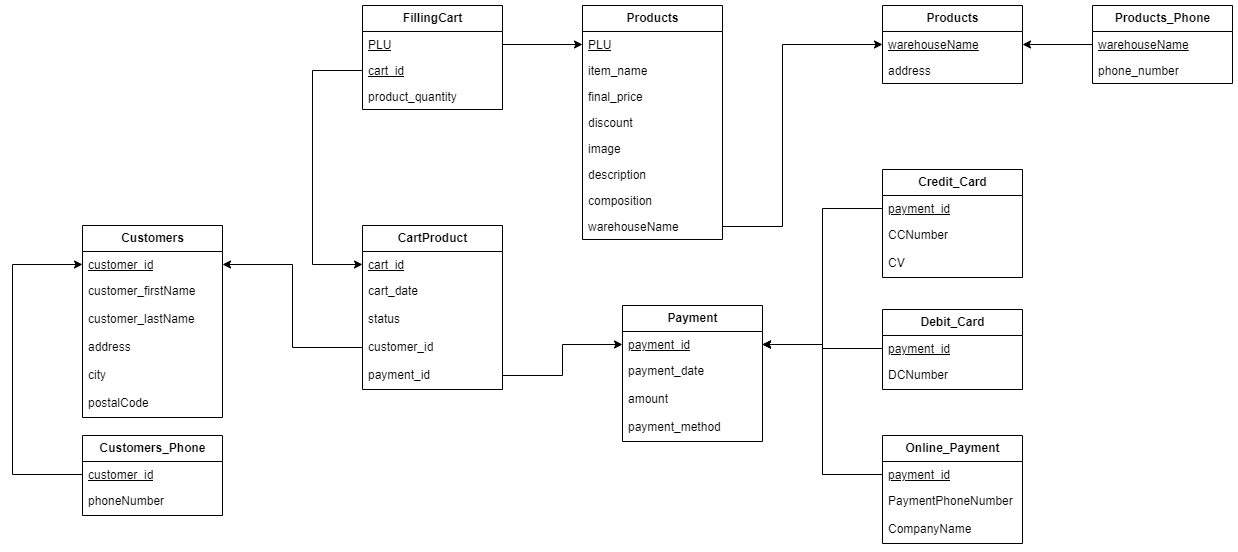

The diagram above was exported from draw.io. Its source (the exported page's mxGraphModel, read from the mxfile embedded in the PNG):
<mxGraphModel dx="2861" dy="804" grid="1" gridSize="10" guides="1" tooltips="1" connect="1" arrows="1" fold="1" page="1" pageScale="1" pageWidth="1600" pageHeight="900" math="0" shadow="0">
  <root>
    <mxCell id="0" />
    <mxCell id="1" parent="0" />
    <mxCell id="2ccDe61teGAmqaY6fm5d-1" value="&lt;b&gt;Products&lt;/b&gt;" style="swimlane;fontStyle=0;childLayout=stackLayout;horizontal=1;startSize=26;fillColor=none;horizontalStack=0;resizeParent=1;resizeParentMax=0;resizeLast=0;collapsible=1;marginBottom=0;html=1;" vertex="1" parent="1">
      <mxGeometry x="440" y="260" width="140" height="234" as="geometry" />
    </mxCell>
    <mxCell id="2ccDe61teGAmqaY6fm5d-2" value="&lt;u&gt;PLU&lt;/u&gt;" style="text;strokeColor=none;fillColor=none;align=left;verticalAlign=top;spacingLeft=4;spacingRight=4;overflow=hidden;rotatable=0;points=[[0,0.5],[1,0.5]];portConstraint=eastwest;whiteSpace=wrap;html=1;" vertex="1" parent="2ccDe61teGAmqaY6fm5d-1">
      <mxGeometry y="26" width="140" height="26" as="geometry" />
    </mxCell>
    <mxCell id="2ccDe61teGAmqaY6fm5d-3" value="item_name" style="text;strokeColor=none;fillColor=none;align=left;verticalAlign=top;spacingLeft=4;spacingRight=4;overflow=hidden;rotatable=0;points=[[0,0.5],[1,0.5]];portConstraint=eastwest;whiteSpace=wrap;html=1;" vertex="1" parent="2ccDe61teGAmqaY6fm5d-1">
      <mxGeometry y="52" width="140" height="26" as="geometry" />
    </mxCell>
    <mxCell id="2ccDe61teGAmqaY6fm5d-4" value="final_price" style="text;strokeColor=none;fillColor=none;align=left;verticalAlign=top;spacingLeft=4;spacingRight=4;overflow=hidden;rotatable=0;points=[[0,0.5],[1,0.5]];portConstraint=eastwest;whiteSpace=wrap;html=1;" vertex="1" parent="2ccDe61teGAmqaY6fm5d-1">
      <mxGeometry y="78" width="140" height="26" as="geometry" />
    </mxCell>
    <mxCell id="2ccDe61teGAmqaY6fm5d-6" value="discount" style="text;strokeColor=none;fillColor=none;align=left;verticalAlign=top;spacingLeft=4;spacingRight=4;overflow=hidden;rotatable=0;points=[[0,0.5],[1,0.5]];portConstraint=eastwest;whiteSpace=wrap;html=1;" vertex="1" parent="2ccDe61teGAmqaY6fm5d-1">
      <mxGeometry y="104" width="140" height="26" as="geometry" />
    </mxCell>
    <mxCell id="2ccDe61teGAmqaY6fm5d-5" value="image" style="text;strokeColor=none;fillColor=none;align=left;verticalAlign=top;spacingLeft=4;spacingRight=4;overflow=hidden;rotatable=0;points=[[0,0.5],[1,0.5]];portConstraint=eastwest;whiteSpace=wrap;html=1;" vertex="1" parent="2ccDe61teGAmqaY6fm5d-1">
      <mxGeometry y="130" width="140" height="26" as="geometry" />
    </mxCell>
    <mxCell id="2ccDe61teGAmqaY6fm5d-8" value="description" style="text;strokeColor=none;fillColor=none;align=left;verticalAlign=top;spacingLeft=4;spacingRight=4;overflow=hidden;rotatable=0;points=[[0,0.5],[1,0.5]];portConstraint=eastwest;whiteSpace=wrap;html=1;" vertex="1" parent="2ccDe61teGAmqaY6fm5d-1">
      <mxGeometry y="156" width="140" height="26" as="geometry" />
    </mxCell>
    <mxCell id="2ccDe61teGAmqaY6fm5d-7" value="composition" style="text;strokeColor=none;fillColor=none;align=left;verticalAlign=top;spacingLeft=4;spacingRight=4;overflow=hidden;rotatable=0;points=[[0,0.5],[1,0.5]];portConstraint=eastwest;whiteSpace=wrap;html=1;" vertex="1" parent="2ccDe61teGAmqaY6fm5d-1">
      <mxGeometry y="182" width="140" height="26" as="geometry" />
    </mxCell>
    <mxCell id="2ccDe61teGAmqaY6fm5d-9" value="warehouseName" style="text;strokeColor=none;fillColor=none;align=left;verticalAlign=top;spacingLeft=4;spacingRight=4;overflow=hidden;rotatable=0;points=[[0,0.5],[1,0.5]];portConstraint=eastwest;whiteSpace=wrap;html=1;" vertex="1" parent="2ccDe61teGAmqaY6fm5d-1">
      <mxGeometry y="208" width="140" height="26" as="geometry" />
    </mxCell>
    <mxCell id="2ccDe61teGAmqaY6fm5d-10" value="&lt;b&gt;Products&lt;/b&gt;" style="swimlane;fontStyle=0;childLayout=stackLayout;horizontal=1;startSize=26;fillColor=none;horizontalStack=0;resizeParent=1;resizeParentMax=0;resizeLast=0;collapsible=1;marginBottom=0;html=1;" vertex="1" parent="1">
      <mxGeometry x="740" y="260" width="140" height="78" as="geometry" />
    </mxCell>
    <mxCell id="2ccDe61teGAmqaY6fm5d-11" value="&lt;u&gt;warehouseName&lt;/u&gt;" style="text;strokeColor=none;fillColor=none;align=left;verticalAlign=top;spacingLeft=4;spacingRight=4;overflow=hidden;rotatable=0;points=[[0,0.5],[1,0.5]];portConstraint=eastwest;whiteSpace=wrap;html=1;" vertex="1" parent="2ccDe61teGAmqaY6fm5d-10">
      <mxGeometry y="26" width="140" height="26" as="geometry" />
    </mxCell>
    <mxCell id="2ccDe61teGAmqaY6fm5d-12" value="address" style="text;strokeColor=none;fillColor=none;align=left;verticalAlign=top;spacingLeft=4;spacingRight=4;overflow=hidden;rotatable=0;points=[[0,0.5],[1,0.5]];portConstraint=eastwest;whiteSpace=wrap;html=1;" vertex="1" parent="2ccDe61teGAmqaY6fm5d-10">
      <mxGeometry y="52" width="140" height="26" as="geometry" />
    </mxCell>
    <mxCell id="2ccDe61teGAmqaY6fm5d-19" value="&lt;b&gt;Products_Phone&lt;/b&gt;" style="swimlane;fontStyle=0;childLayout=stackLayout;horizontal=1;startSize=26;fillColor=none;horizontalStack=0;resizeParent=1;resizeParentMax=0;resizeLast=0;collapsible=1;marginBottom=0;html=1;" vertex="1" parent="1">
      <mxGeometry x="950" y="260" width="140" height="78" as="geometry" />
    </mxCell>
    <mxCell id="2ccDe61teGAmqaY6fm5d-20" value="&lt;u&gt;warehouseName&lt;/u&gt;" style="text;strokeColor=none;fillColor=none;align=left;verticalAlign=top;spacingLeft=4;spacingRight=4;overflow=hidden;rotatable=0;points=[[0,0.5],[1,0.5]];portConstraint=eastwest;whiteSpace=wrap;html=1;" vertex="1" parent="2ccDe61teGAmqaY6fm5d-19">
      <mxGeometry y="26" width="140" height="26" as="geometry" />
    </mxCell>
    <mxCell id="2ccDe61teGAmqaY6fm5d-21" value="phone_number" style="text;strokeColor=none;fillColor=none;align=left;verticalAlign=top;spacingLeft=4;spacingRight=4;overflow=hidden;rotatable=0;points=[[0,0.5],[1,0.5]];portConstraint=eastwest;whiteSpace=wrap;html=1;" vertex="1" parent="2ccDe61teGAmqaY6fm5d-19">
      <mxGeometry y="52" width="140" height="26" as="geometry" />
    </mxCell>
    <mxCell id="2ccDe61teGAmqaY6fm5d-22" value="&lt;b&gt;FillingCart&lt;/b&gt;" style="swimlane;fontStyle=0;childLayout=stackLayout;horizontal=1;startSize=26;fillColor=none;horizontalStack=0;resizeParent=1;resizeParentMax=0;resizeLast=0;collapsible=1;marginBottom=0;html=1;" vertex="1" parent="1">
      <mxGeometry x="220" y="260" width="140" height="104" as="geometry" />
    </mxCell>
    <mxCell id="2ccDe61teGAmqaY6fm5d-23" value="&lt;u&gt;PLU&lt;/u&gt;" style="text;strokeColor=none;fillColor=none;align=left;verticalAlign=top;spacingLeft=4;spacingRight=4;overflow=hidden;rotatable=0;points=[[0,0.5],[1,0.5]];portConstraint=eastwest;whiteSpace=wrap;html=1;" vertex="1" parent="2ccDe61teGAmqaY6fm5d-22">
      <mxGeometry y="26" width="140" height="26" as="geometry" />
    </mxCell>
    <mxCell id="2ccDe61teGAmqaY6fm5d-24" value="&lt;u&gt;cart_id&lt;/u&gt;" style="text;strokeColor=none;fillColor=none;align=left;verticalAlign=top;spacingLeft=4;spacingRight=4;overflow=hidden;rotatable=0;points=[[0,0.5],[1,0.5]];portConstraint=eastwest;whiteSpace=wrap;html=1;" vertex="1" parent="2ccDe61teGAmqaY6fm5d-22">
      <mxGeometry y="52" width="140" height="26" as="geometry" />
    </mxCell>
    <mxCell id="2ccDe61teGAmqaY6fm5d-25" value="product_quantity" style="text;strokeColor=none;fillColor=none;align=left;verticalAlign=top;spacingLeft=4;spacingRight=4;overflow=hidden;rotatable=0;points=[[0,0.5],[1,0.5]];portConstraint=eastwest;whiteSpace=wrap;html=1;" vertex="1" parent="2ccDe61teGAmqaY6fm5d-22">
      <mxGeometry y="78" width="140" height="26" as="geometry" />
    </mxCell>
    <mxCell id="2ccDe61teGAmqaY6fm5d-32" value="&lt;b&gt;CartProduct&lt;/b&gt;" style="swimlane;fontStyle=0;childLayout=stackLayout;horizontal=1;startSize=26;fillColor=none;horizontalStack=0;resizeParent=1;resizeParentMax=0;resizeLast=0;collapsible=1;marginBottom=0;html=1;" vertex="1" parent="1">
      <mxGeometry x="220" y="480" width="140" height="164" as="geometry" />
    </mxCell>
    <mxCell id="2ccDe61teGAmqaY6fm5d-33" value="&lt;u&gt;cart_id&lt;/u&gt;" style="text;strokeColor=none;fillColor=none;align=left;verticalAlign=top;spacingLeft=4;spacingRight=4;overflow=hidden;rotatable=0;points=[[0,0.5],[1,0.5]];portConstraint=eastwest;whiteSpace=wrap;html=1;" vertex="1" parent="2ccDe61teGAmqaY6fm5d-32">
      <mxGeometry y="26" width="140" height="26" as="geometry" />
    </mxCell>
    <mxCell id="2ccDe61teGAmqaY6fm5d-34" value="cart_date" style="text;strokeColor=none;fillColor=none;align=left;verticalAlign=top;spacingLeft=4;spacingRight=4;overflow=hidden;rotatable=0;points=[[0,0.5],[1,0.5]];portConstraint=eastwest;whiteSpace=wrap;html=1;" vertex="1" parent="2ccDe61teGAmqaY6fm5d-32">
      <mxGeometry y="52" width="140" height="28" as="geometry" />
    </mxCell>
    <mxCell id="2ccDe61teGAmqaY6fm5d-35" value="status" style="text;strokeColor=none;fillColor=none;align=left;verticalAlign=top;spacingLeft=4;spacingRight=4;overflow=hidden;rotatable=0;points=[[0,0.5],[1,0.5]];portConstraint=eastwest;whiteSpace=wrap;html=1;" vertex="1" parent="2ccDe61teGAmqaY6fm5d-32">
      <mxGeometry y="80" width="140" height="28" as="geometry" />
    </mxCell>
    <mxCell id="2ccDe61teGAmqaY6fm5d-37" value="customer_id" style="text;strokeColor=none;fillColor=none;align=left;verticalAlign=top;spacingLeft=4;spacingRight=4;overflow=hidden;rotatable=0;points=[[0,0.5],[1,0.5]];portConstraint=eastwest;whiteSpace=wrap;html=1;" vertex="1" parent="2ccDe61teGAmqaY6fm5d-32">
      <mxGeometry y="108" width="140" height="28" as="geometry" />
    </mxCell>
    <mxCell id="2ccDe61teGAmqaY6fm5d-36" value="payment_id" style="text;strokeColor=none;fillColor=none;align=left;verticalAlign=top;spacingLeft=4;spacingRight=4;overflow=hidden;rotatable=0;points=[[0,0.5],[1,0.5]];portConstraint=eastwest;whiteSpace=wrap;html=1;" vertex="1" parent="2ccDe61teGAmqaY6fm5d-32">
      <mxGeometry y="136" width="140" height="28" as="geometry" />
    </mxCell>
    <mxCell id="2ccDe61teGAmqaY6fm5d-38" value="&lt;b&gt;Customers&lt;/b&gt;" style="swimlane;fontStyle=0;childLayout=stackLayout;horizontal=1;startSize=26;fillColor=none;horizontalStack=0;resizeParent=1;resizeParentMax=0;resizeLast=0;collapsible=1;marginBottom=0;html=1;" vertex="1" parent="1">
      <mxGeometry x="-60" y="480" width="140" height="192" as="geometry" />
    </mxCell>
    <mxCell id="2ccDe61teGAmqaY6fm5d-39" value="&lt;u&gt;customer_id&lt;/u&gt;" style="text;strokeColor=none;fillColor=none;align=left;verticalAlign=top;spacingLeft=4;spacingRight=4;overflow=hidden;rotatable=0;points=[[0,0.5],[1,0.5]];portConstraint=eastwest;whiteSpace=wrap;html=1;" vertex="1" parent="2ccDe61teGAmqaY6fm5d-38">
      <mxGeometry y="26" width="140" height="26" as="geometry" />
    </mxCell>
    <mxCell id="2ccDe61teGAmqaY6fm5d-40" value="customer_firstName" style="text;strokeColor=none;fillColor=none;align=left;verticalAlign=top;spacingLeft=4;spacingRight=4;overflow=hidden;rotatable=0;points=[[0,0.5],[1,0.5]];portConstraint=eastwest;whiteSpace=wrap;html=1;" vertex="1" parent="2ccDe61teGAmqaY6fm5d-38">
      <mxGeometry y="52" width="140" height="28" as="geometry" />
    </mxCell>
    <mxCell id="2ccDe61teGAmqaY6fm5d-41" value="customer_lastName" style="text;strokeColor=none;fillColor=none;align=left;verticalAlign=top;spacingLeft=4;spacingRight=4;overflow=hidden;rotatable=0;points=[[0,0.5],[1,0.5]];portConstraint=eastwest;whiteSpace=wrap;html=1;" vertex="1" parent="2ccDe61teGAmqaY6fm5d-38">
      <mxGeometry y="80" width="140" height="28" as="geometry" />
    </mxCell>
    <mxCell id="2ccDe61teGAmqaY6fm5d-42" value="address" style="text;strokeColor=none;fillColor=none;align=left;verticalAlign=top;spacingLeft=4;spacingRight=4;overflow=hidden;rotatable=0;points=[[0,0.5],[1,0.5]];portConstraint=eastwest;whiteSpace=wrap;html=1;" vertex="1" parent="2ccDe61teGAmqaY6fm5d-38">
      <mxGeometry y="108" width="140" height="28" as="geometry" />
    </mxCell>
    <mxCell id="2ccDe61teGAmqaY6fm5d-43" value="city" style="text;strokeColor=none;fillColor=none;align=left;verticalAlign=top;spacingLeft=4;spacingRight=4;overflow=hidden;rotatable=0;points=[[0,0.5],[1,0.5]];portConstraint=eastwest;whiteSpace=wrap;html=1;" vertex="1" parent="2ccDe61teGAmqaY6fm5d-38">
      <mxGeometry y="136" width="140" height="28" as="geometry" />
    </mxCell>
    <mxCell id="2ccDe61teGAmqaY6fm5d-44" value="postalCode" style="text;strokeColor=none;fillColor=none;align=left;verticalAlign=top;spacingLeft=4;spacingRight=4;overflow=hidden;rotatable=0;points=[[0,0.5],[1,0.5]];portConstraint=eastwest;whiteSpace=wrap;html=1;" vertex="1" parent="2ccDe61teGAmqaY6fm5d-38">
      <mxGeometry y="164" width="140" height="28" as="geometry" />
    </mxCell>
    <mxCell id="2ccDe61teGAmqaY6fm5d-45" value="&lt;b&gt;Customers_Phone&lt;/b&gt;" style="swimlane;fontStyle=0;childLayout=stackLayout;horizontal=1;startSize=26;fillColor=none;horizontalStack=0;resizeParent=1;resizeParentMax=0;resizeLast=0;collapsible=1;marginBottom=0;html=1;" vertex="1" parent="1">
      <mxGeometry x="-60" y="690" width="140" height="80" as="geometry" />
    </mxCell>
    <mxCell id="2ccDe61teGAmqaY6fm5d-46" value="&lt;u&gt;customer_id&lt;/u&gt;" style="text;strokeColor=none;fillColor=none;align=left;verticalAlign=top;spacingLeft=4;spacingRight=4;overflow=hidden;rotatable=0;points=[[0,0.5],[1,0.5]];portConstraint=eastwest;whiteSpace=wrap;html=1;" vertex="1" parent="2ccDe61teGAmqaY6fm5d-45">
      <mxGeometry y="26" width="140" height="26" as="geometry" />
    </mxCell>
    <mxCell id="2ccDe61teGAmqaY6fm5d-47" value="phoneNumber" style="text;strokeColor=none;fillColor=none;align=left;verticalAlign=top;spacingLeft=4;spacingRight=4;overflow=hidden;rotatable=0;points=[[0,0.5],[1,0.5]];portConstraint=eastwest;whiteSpace=wrap;html=1;" vertex="1" parent="2ccDe61teGAmqaY6fm5d-45">
      <mxGeometry y="52" width="140" height="28" as="geometry" />
    </mxCell>
    <mxCell id="2ccDe61teGAmqaY6fm5d-52" value="&lt;b&gt;Payment&lt;/b&gt;" style="swimlane;fontStyle=0;childLayout=stackLayout;horizontal=1;startSize=26;fillColor=none;horizontalStack=0;resizeParent=1;resizeParentMax=0;resizeLast=0;collapsible=1;marginBottom=0;html=1;" vertex="1" parent="1">
      <mxGeometry x="480" y="560" width="140" height="136" as="geometry" />
    </mxCell>
    <mxCell id="2ccDe61teGAmqaY6fm5d-53" value="&lt;u&gt;payment_id&lt;/u&gt;" style="text;strokeColor=none;fillColor=none;align=left;verticalAlign=top;spacingLeft=4;spacingRight=4;overflow=hidden;rotatable=0;points=[[0,0.5],[1,0.5]];portConstraint=eastwest;whiteSpace=wrap;html=1;" vertex="1" parent="2ccDe61teGAmqaY6fm5d-52">
      <mxGeometry y="26" width="140" height="26" as="geometry" />
    </mxCell>
    <mxCell id="2ccDe61teGAmqaY6fm5d-54" value="payment_date" style="text;strokeColor=none;fillColor=none;align=left;verticalAlign=top;spacingLeft=4;spacingRight=4;overflow=hidden;rotatable=0;points=[[0,0.5],[1,0.5]];portConstraint=eastwest;whiteSpace=wrap;html=1;" vertex="1" parent="2ccDe61teGAmqaY6fm5d-52">
      <mxGeometry y="52" width="140" height="28" as="geometry" />
    </mxCell>
    <mxCell id="2ccDe61teGAmqaY6fm5d-55" value="amount" style="text;strokeColor=none;fillColor=none;align=left;verticalAlign=top;spacingLeft=4;spacingRight=4;overflow=hidden;rotatable=0;points=[[0,0.5],[1,0.5]];portConstraint=eastwest;whiteSpace=wrap;html=1;" vertex="1" parent="2ccDe61teGAmqaY6fm5d-52">
      <mxGeometry y="80" width="140" height="28" as="geometry" />
    </mxCell>
    <mxCell id="2ccDe61teGAmqaY6fm5d-56" value="payment_method" style="text;strokeColor=none;fillColor=none;align=left;verticalAlign=top;spacingLeft=4;spacingRight=4;overflow=hidden;rotatable=0;points=[[0,0.5],[1,0.5]];portConstraint=eastwest;whiteSpace=wrap;html=1;" vertex="1" parent="2ccDe61teGAmqaY6fm5d-52">
      <mxGeometry y="108" width="140" height="28" as="geometry" />
    </mxCell>
    <mxCell id="2ccDe61teGAmqaY6fm5d-58" value="&lt;b&gt;Credit_Card&lt;/b&gt;" style="swimlane;fontStyle=0;childLayout=stackLayout;horizontal=1;startSize=26;fillColor=none;horizontalStack=0;resizeParent=1;resizeParentMax=0;resizeLast=0;collapsible=1;marginBottom=0;html=1;" vertex="1" parent="1">
      <mxGeometry x="740" y="424" width="140" height="108" as="geometry" />
    </mxCell>
    <mxCell id="2ccDe61teGAmqaY6fm5d-59" value="&lt;u&gt;payment_id&lt;/u&gt;" style="text;strokeColor=none;fillColor=none;align=left;verticalAlign=top;spacingLeft=4;spacingRight=4;overflow=hidden;rotatable=0;points=[[0,0.5],[1,0.5]];portConstraint=eastwest;whiteSpace=wrap;html=1;" vertex="1" parent="2ccDe61teGAmqaY6fm5d-58">
      <mxGeometry y="26" width="140" height="26" as="geometry" />
    </mxCell>
    <mxCell id="2ccDe61teGAmqaY6fm5d-60" value="CCNumber" style="text;strokeColor=none;fillColor=none;align=left;verticalAlign=top;spacingLeft=4;spacingRight=4;overflow=hidden;rotatable=0;points=[[0,0.5],[1,0.5]];portConstraint=eastwest;whiteSpace=wrap;html=1;" vertex="1" parent="2ccDe61teGAmqaY6fm5d-58">
      <mxGeometry y="52" width="140" height="28" as="geometry" />
    </mxCell>
    <mxCell id="2ccDe61teGAmqaY6fm5d-61" value="CV" style="text;strokeColor=none;fillColor=none;align=left;verticalAlign=top;spacingLeft=4;spacingRight=4;overflow=hidden;rotatable=0;points=[[0,0.5],[1,0.5]];portConstraint=eastwest;whiteSpace=wrap;html=1;" vertex="1" parent="2ccDe61teGAmqaY6fm5d-58">
      <mxGeometry y="80" width="140" height="28" as="geometry" />
    </mxCell>
    <mxCell id="2ccDe61teGAmqaY6fm5d-63" value="&lt;b&gt;Debit_Card&lt;/b&gt;" style="swimlane;fontStyle=0;childLayout=stackLayout;horizontal=1;startSize=26;fillColor=none;horizontalStack=0;resizeParent=1;resizeParentMax=0;resizeLast=0;collapsible=1;marginBottom=0;html=1;" vertex="1" parent="1">
      <mxGeometry x="740" y="564" width="140" height="80" as="geometry" />
    </mxCell>
    <mxCell id="2ccDe61teGAmqaY6fm5d-64" value="&lt;u&gt;payment_id&lt;/u&gt;" style="text;strokeColor=none;fillColor=none;align=left;verticalAlign=top;spacingLeft=4;spacingRight=4;overflow=hidden;rotatable=0;points=[[0,0.5],[1,0.5]];portConstraint=eastwest;whiteSpace=wrap;html=1;" vertex="1" parent="2ccDe61teGAmqaY6fm5d-63">
      <mxGeometry y="26" width="140" height="26" as="geometry" />
    </mxCell>
    <mxCell id="2ccDe61teGAmqaY6fm5d-65" value="DCNumber" style="text;strokeColor=none;fillColor=none;align=left;verticalAlign=top;spacingLeft=4;spacingRight=4;overflow=hidden;rotatable=0;points=[[0,0.5],[1,0.5]];portConstraint=eastwest;whiteSpace=wrap;html=1;" vertex="1" parent="2ccDe61teGAmqaY6fm5d-63">
      <mxGeometry y="52" width="140" height="28" as="geometry" />
    </mxCell>
    <mxCell id="2ccDe61teGAmqaY6fm5d-67" value="&lt;b&gt;Online_Payment&lt;/b&gt;" style="swimlane;fontStyle=0;childLayout=stackLayout;horizontal=1;startSize=26;fillColor=none;horizontalStack=0;resizeParent=1;resizeParentMax=0;resizeLast=0;collapsible=1;marginBottom=0;html=1;" vertex="1" parent="1">
      <mxGeometry x="740" y="690" width="140" height="108" as="geometry" />
    </mxCell>
    <mxCell id="2ccDe61teGAmqaY6fm5d-68" value="&lt;u&gt;payment_id&lt;/u&gt;" style="text;strokeColor=none;fillColor=none;align=left;verticalAlign=top;spacingLeft=4;spacingRight=4;overflow=hidden;rotatable=0;points=[[0,0.5],[1,0.5]];portConstraint=eastwest;whiteSpace=wrap;html=1;" vertex="1" parent="2ccDe61teGAmqaY6fm5d-67">
      <mxGeometry y="26" width="140" height="26" as="geometry" />
    </mxCell>
    <mxCell id="2ccDe61teGAmqaY6fm5d-69" value="PaymentPhoneNumber" style="text;strokeColor=none;fillColor=none;align=left;verticalAlign=top;spacingLeft=4;spacingRight=4;overflow=hidden;rotatable=0;points=[[0,0.5],[1,0.5]];portConstraint=eastwest;whiteSpace=wrap;html=1;" vertex="1" parent="2ccDe61teGAmqaY6fm5d-67">
      <mxGeometry y="52" width="140" height="28" as="geometry" />
    </mxCell>
    <mxCell id="2ccDe61teGAmqaY6fm5d-70" value="CompanyName" style="text;strokeColor=none;fillColor=none;align=left;verticalAlign=top;spacingLeft=4;spacingRight=4;overflow=hidden;rotatable=0;points=[[0,0.5],[1,0.5]];portConstraint=eastwest;whiteSpace=wrap;html=1;" vertex="1" parent="2ccDe61teGAmqaY6fm5d-67">
      <mxGeometry y="80" width="140" height="28" as="geometry" />
    </mxCell>
    <mxCell id="2ccDe61teGAmqaY6fm5d-71" style="edgeStyle=orthogonalEdgeStyle;rounded=0;orthogonalLoop=1;jettySize=auto;html=1;exitX=0;exitY=0.5;exitDx=0;exitDy=0;entryX=1;entryY=0.5;entryDx=0;entryDy=0;" edge="1" parent="1" source="2ccDe61teGAmqaY6fm5d-37" target="2ccDe61teGAmqaY6fm5d-39">
      <mxGeometry relative="1" as="geometry" />
    </mxCell>
    <mxCell id="2ccDe61teGAmqaY6fm5d-73" style="edgeStyle=orthogonalEdgeStyle;rounded=0;orthogonalLoop=1;jettySize=auto;html=1;exitX=1;exitY=0.5;exitDx=0;exitDy=0;entryX=0;entryY=0.5;entryDx=0;entryDy=0;" edge="1" parent="1" source="2ccDe61teGAmqaY6fm5d-36" target="2ccDe61teGAmqaY6fm5d-53">
      <mxGeometry relative="1" as="geometry" />
    </mxCell>
    <mxCell id="2ccDe61teGAmqaY6fm5d-77" style="edgeStyle=orthogonalEdgeStyle;rounded=0;orthogonalLoop=1;jettySize=auto;html=1;exitX=0;exitY=0.5;exitDx=0;exitDy=0;entryX=0;entryY=0.5;entryDx=0;entryDy=0;" edge="1" parent="1" source="2ccDe61teGAmqaY6fm5d-46" target="2ccDe61teGAmqaY6fm5d-39">
      <mxGeometry relative="1" as="geometry">
        <Array as="points">
          <mxPoint x="-130" y="729" />
          <mxPoint x="-130" y="519" />
        </Array>
      </mxGeometry>
    </mxCell>
    <mxCell id="2ccDe61teGAmqaY6fm5d-79" style="edgeStyle=orthogonalEdgeStyle;rounded=0;orthogonalLoop=1;jettySize=auto;html=1;exitX=0;exitY=0.5;exitDx=0;exitDy=0;entryX=1;entryY=0.5;entryDx=0;entryDy=0;" edge="1" parent="1" source="2ccDe61teGAmqaY6fm5d-59" target="2ccDe61teGAmqaY6fm5d-53">
      <mxGeometry relative="1" as="geometry" />
    </mxCell>
    <mxCell id="2ccDe61teGAmqaY6fm5d-80" style="edgeStyle=orthogonalEdgeStyle;rounded=0;orthogonalLoop=1;jettySize=auto;html=1;exitX=0;exitY=0.5;exitDx=0;exitDy=0;entryX=1;entryY=0.5;entryDx=0;entryDy=0;" edge="1" parent="1" source="2ccDe61teGAmqaY6fm5d-64" target="2ccDe61teGAmqaY6fm5d-53">
      <mxGeometry relative="1" as="geometry" />
    </mxCell>
    <mxCell id="2ccDe61teGAmqaY6fm5d-81" style="edgeStyle=orthogonalEdgeStyle;rounded=0;orthogonalLoop=1;jettySize=auto;html=1;exitX=0;exitY=0.5;exitDx=0;exitDy=0;entryX=1;entryY=0.5;entryDx=0;entryDy=0;" edge="1" parent="1" source="2ccDe61teGAmqaY6fm5d-68" target="2ccDe61teGAmqaY6fm5d-53">
      <mxGeometry relative="1" as="geometry" />
    </mxCell>
    <mxCell id="2ccDe61teGAmqaY6fm5d-82" style="edgeStyle=orthogonalEdgeStyle;rounded=0;orthogonalLoop=1;jettySize=auto;html=1;exitX=0;exitY=0.5;exitDx=0;exitDy=0;entryX=1;entryY=0.5;entryDx=0;entryDy=0;" edge="1" parent="1" source="2ccDe61teGAmqaY6fm5d-20" target="2ccDe61teGAmqaY6fm5d-11">
      <mxGeometry relative="1" as="geometry" />
    </mxCell>
    <mxCell id="2ccDe61teGAmqaY6fm5d-83" style="edgeStyle=orthogonalEdgeStyle;rounded=0;orthogonalLoop=1;jettySize=auto;html=1;exitX=0;exitY=0.5;exitDx=0;exitDy=0;entryX=0;entryY=0.5;entryDx=0;entryDy=0;" edge="1" parent="1" source="2ccDe61teGAmqaY6fm5d-24" target="2ccDe61teGAmqaY6fm5d-33">
      <mxGeometry relative="1" as="geometry">
        <Array as="points">
          <mxPoint x="170" y="325" />
          <mxPoint x="170" y="519" />
        </Array>
      </mxGeometry>
    </mxCell>
    <mxCell id="2ccDe61teGAmqaY6fm5d-84" style="edgeStyle=orthogonalEdgeStyle;rounded=0;orthogonalLoop=1;jettySize=auto;html=1;exitX=1;exitY=0.5;exitDx=0;exitDy=0;entryX=0;entryY=0.5;entryDx=0;entryDy=0;" edge="1" parent="1" source="2ccDe61teGAmqaY6fm5d-23" target="2ccDe61teGAmqaY6fm5d-2">
      <mxGeometry relative="1" as="geometry" />
    </mxCell>
    <mxCell id="2ccDe61teGAmqaY6fm5d-85" style="edgeStyle=orthogonalEdgeStyle;rounded=0;orthogonalLoop=1;jettySize=auto;html=1;exitX=1;exitY=0.5;exitDx=0;exitDy=0;entryX=0;entryY=0.5;entryDx=0;entryDy=0;" edge="1" parent="1" source="2ccDe61teGAmqaY6fm5d-9" target="2ccDe61teGAmqaY6fm5d-11">
      <mxGeometry relative="1" as="geometry">
        <Array as="points">
          <mxPoint x="640" y="481" />
          <mxPoint x="640" y="299" />
        </Array>
      </mxGeometry>
    </mxCell>
  </root>
</mxGraphModel>